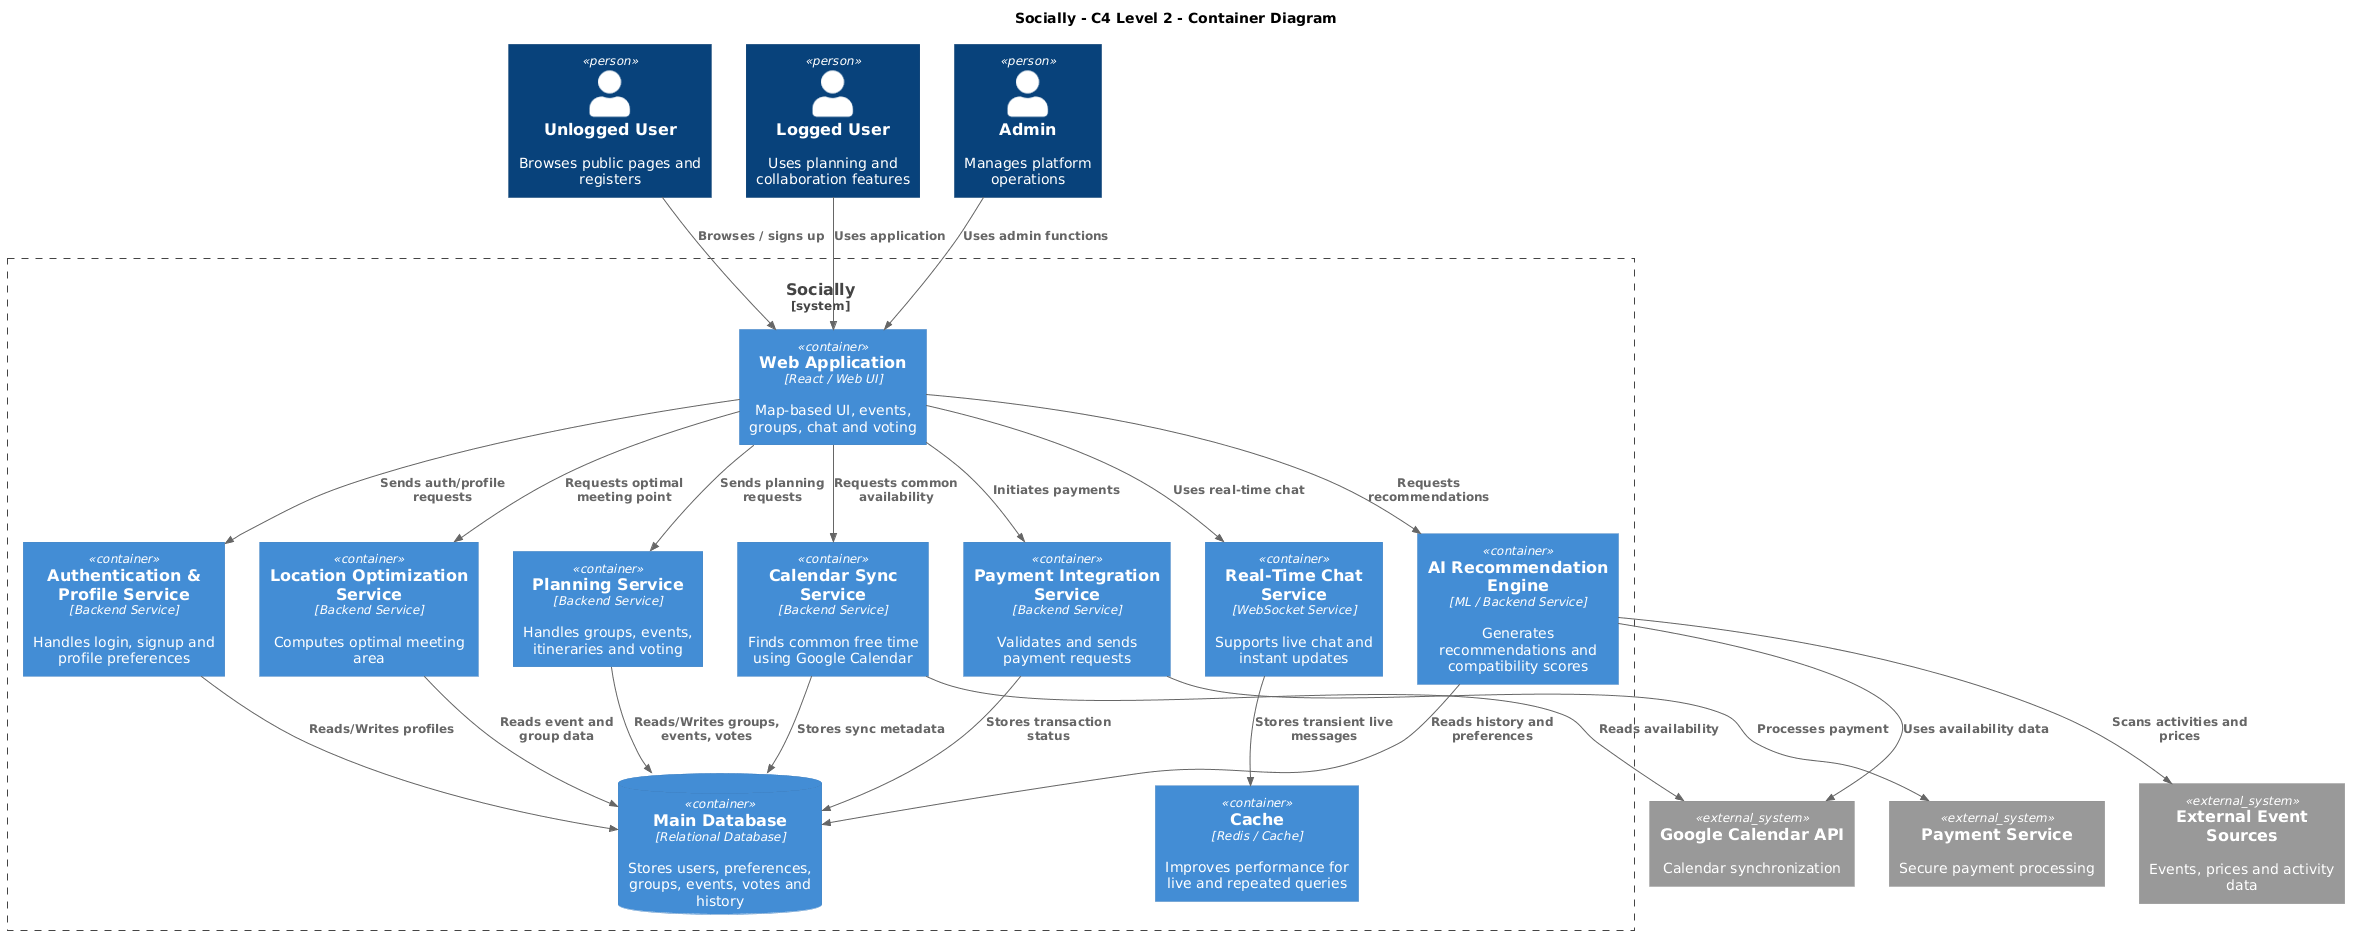

The diagram above was rendered by PlantUML. Its source (embedded in the PNG):
@startuml
!includeurl https://raw.githubusercontent.com/plantuml-stdlib/C4-PlantUML/master/C4_Container.puml

title Socially - C4 Level 2 - Container Diagram
LAYOUT_TOP_DOWN()

Person(guest, "Unlogged User", "Browses public pages and registers")
Person(user, "Logged User", "Uses planning and collaboration features")
Person(admin, "Admin", "Manages platform operations")

System_Ext(calendar, "Google Calendar API", "Calendar synchronization")
System_Ext(payment, "Payment Service", "Secure payment processing")
System_Ext(events, "External Event Sources", "Events, prices and activity data")

System_Boundary(s1, "Socially") {
  Container(web, "Web Application", "React / Web UI", "Map-based UI, events, groups, chat and voting")

  Container(auth, "Authentication & Profile Service", "Backend Service", "Handles login, signup and profile preferences")
  Container(planning, "Planning Service", "Backend Service", "Handles groups, events, itineraries and voting")
  Container(calendarSync, "Calendar Sync Service", "Backend Service", "Finds common free time using Google Calendar")
  Container(aiEngine, "AI Recommendation Engine", "ML / Backend Service", "Generates recommendations and compatibility scores")
  Container(chatService, "Real-Time Chat Service", "WebSocket Service", "Supports live chat and instant updates")
  Container(paymentIntegration, "Payment Integration Service", "Backend Service", "Validates and sends payment requests")
  Container(locationService, "Location Optimization Service", "Backend Service", "Computes optimal meeting area")

  ContainerDb(db, "Main Database", "Relational Database", "Stores users, preferences, groups, events, votes and history")
  Container(cache, "Cache", "Redis / Cache", "Improves performance for live and repeated queries")
}

Rel(guest, web, "Browses / signs up")
Rel(user, web, "Uses application")
Rel(admin, web, "Uses admin functions")

Rel(web, auth, "Sends auth/profile requests")
Rel(web, planning, "Sends planning requests")
Rel(web, calendarSync, "Requests common availability")
Rel(web, aiEngine, "Requests recommendations")
Rel(web, chatService, "Uses real-time chat")
Rel(web, paymentIntegration, "Initiates payments")
Rel(web, locationService, "Requests optimal meeting point")

Rel(auth, db, "Reads/Writes profiles")
Rel(planning, db, "Reads/Writes groups, events, votes")
Rel(calendarSync, db, "Stores sync metadata")
Rel(aiEngine, db, "Reads history and preferences")
Rel(chatService, cache, "Stores transient live messages")
Rel(paymentIntegration, db, "Stores transaction status")
Rel(locationService, db, "Reads event and group data")

Rel(calendarSync, calendar, "Reads availability")
Rel(aiEngine, events, "Scans activities and prices")
Rel(paymentIntegration, payment, "Processes payment")
Rel(aiEngine, calendar, "Uses availability data")
@enduml